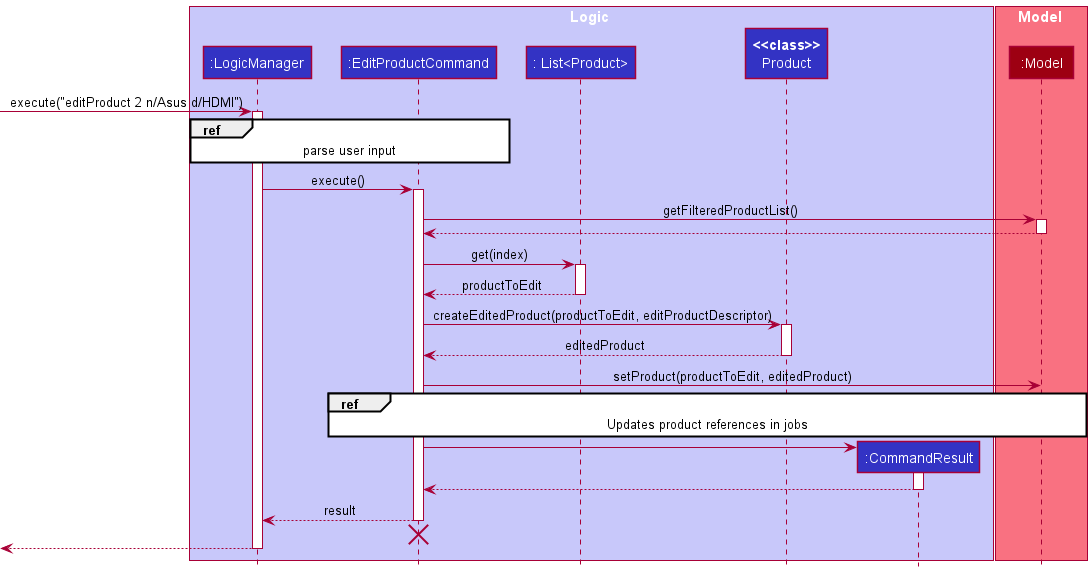

The diagram above was rendered by PlantUML. Its source (embedded in the PNG):
@startuml
!include ../style.puml

box Logic LOGIC_COLOR_T1
participant ":LogicManager" as LogicManager LOGIC_COLOR
participant ":EditProductCommand" as EditProductCommand LOGIC_COLOR
participant ": List<Product>" as ListProduct LOGIC_COLOR
participant "**<<class>>**\nProduct" as Product LOGIC_COLOR
participant ":CommandResult" as CommandResult LOGIC_COLOR
end box

box Model MODEL_COLOR_T1
participant ":Model" as Model MODEL_COLOR
end box

[-> LogicManager : execute("editProduct 2 n/Asus d/HDMI")
activate LogicManager

ref over LogicManager, EditProductCommand : parse user input

LogicManager -> EditProductCommand : execute()

activate EditProductCommand

' get product list
EditProductCommand -> Model : getFilteredProductList()
activate Model
Model --> EditProductCommand
deactivate Model

EditProductCommand -> ListProduct : get(index)
activate ListProduct
ListProduct --> EditProductCommand : productToEdit
deactivate ListProduct

EditProductCommand -> Product : createEditedProduct(productToEdit, editProductDescriptor)
activate Product
Product --> EditProductCommand : editedProduct
deactivate Product

EditProductCommand -> Model : setProduct(productToEdit, editedProduct)

ref over EditProductCommand, Model : Updates product references in jobs

create CommandResult
EditProductCommand -> CommandResult
activate CommandResult

CommandResult --> EditProductCommand
deactivate CommandResult

EditProductCommand --> LogicManager : result
deactivate EditProductCommand

EditProductCommand -[hidden]-> LogicManager
destroy EditProductCommand

[<--LogicManager
deactivate LogicManager
@enduml